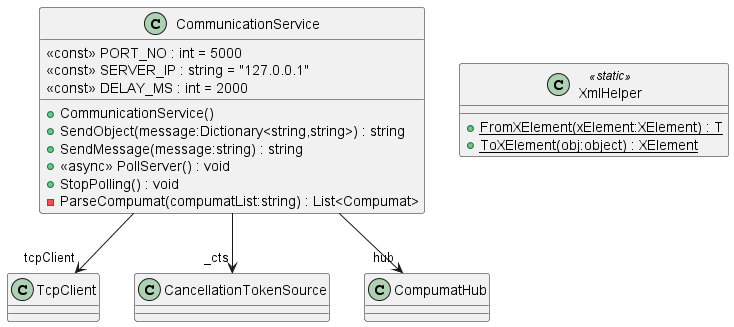

The diagram above was rendered by PlantUML. Its source (embedded in the PNG):
@startuml
class CommunicationService {
    <<const>> PORT_NO : int = 5000
    <<const>> SERVER_IP : string = "127.0.0.1"
    <<const>> DELAY_MS : int = 2000
    + CommunicationService()
    + SendObject(message:Dictionary<string,string>) : string
    + SendMessage(message:string) : string
    + <<async>> PollServer() : void
    + StopPolling() : void
    - ParseCompumat(compumatList:string) : List<Compumat>
}
class XmlHelper <<static>> {
    + {static} FromXElement(xElement:XElement) : T
    + {static} ToXElement(obj:object) : XElement
}
CommunicationService --> "tcpClient" TcpClient
CommunicationService --> "_cts" CancellationTokenSource
CommunicationService --> "hub" CompumatHub
@enduml